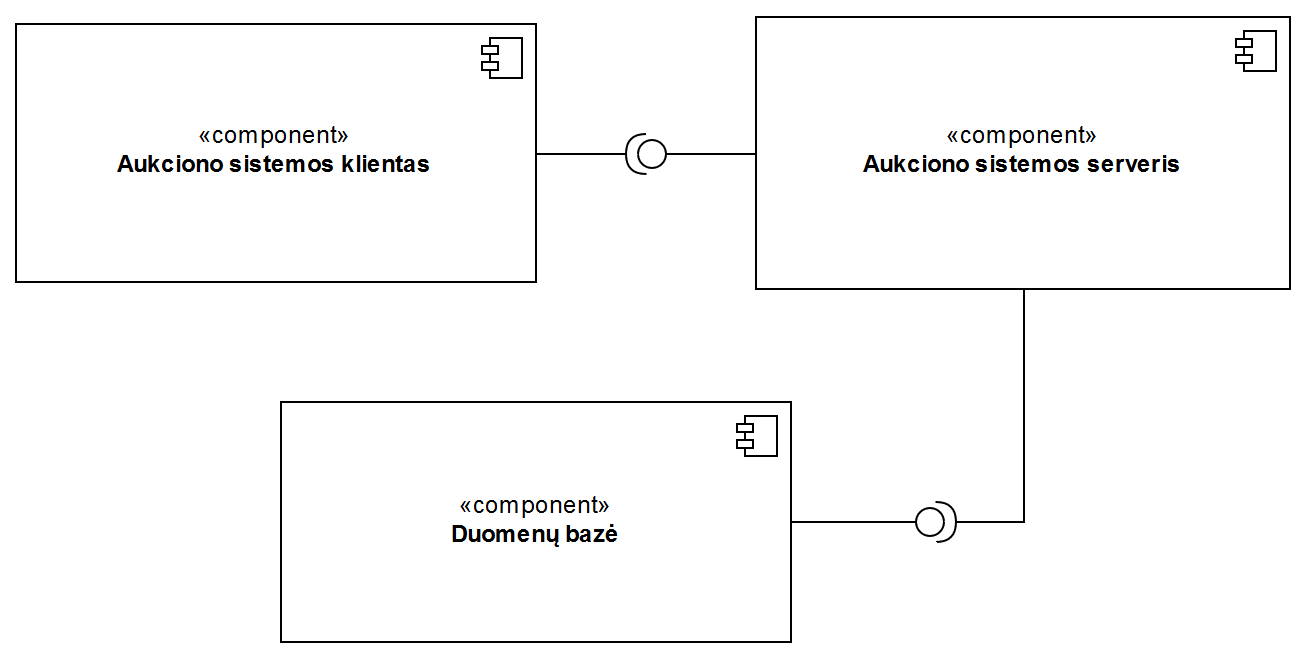

The diagram above was exported from draw.io. Its source (the exported page's mxGraphModel, read from the mxfile embedded in the PNG):
<mxGraphModel dx="690" dy="476" grid="1" gridSize="10" guides="1" tooltips="1" connect="1" arrows="1" fold="1" page="1" pageScale="1" pageWidth="827" pageHeight="583" math="0" shadow="0">
  <root>
    <mxCell id="XY5Q7NI1svUKVFvQ6-oS-0" />
    <mxCell id="XY5Q7NI1svUKVFvQ6-oS-1" parent="XY5Q7NI1svUKVFvQ6-oS-0" />
    <mxCell id="UQx7fYoo96ncSDf-RUYq-1" style="edgeStyle=orthogonalEdgeStyle;rounded=0;orthogonalLoop=1;jettySize=auto;html=1;exitX=1;exitY=0.5;exitDx=0;exitDy=0;entryX=1;entryY=0.5;entryDx=0;entryDy=0;entryPerimeter=0;endArrow=none;endFill=0;" parent="XY5Q7NI1svUKVFvQ6-oS-1" source="WyE2B3cwCPOd9cP9A1ND-0" target="UQx7fYoo96ncSDf-RUYq-0" edge="1">
      <mxGeometry relative="1" as="geometry" />
    </mxCell>
    <mxCell id="WyE2B3cwCPOd9cP9A1ND-0" value="«component»&lt;br&gt;&lt;div&gt;&lt;b&gt;Aukciono sistemos klientas&lt;/b&gt;&lt;/div&gt;" style="html=1;" parent="XY5Q7NI1svUKVFvQ6-oS-1" vertex="1">
      <mxGeometry x="60" y="161" width="260" height="129" as="geometry" />
    </mxCell>
    <mxCell id="WyE2B3cwCPOd9cP9A1ND-1" value="" style="shape=component;jettyWidth=8;jettyHeight=4;" parent="WyE2B3cwCPOd9cP9A1ND-0" vertex="1">
      <mxGeometry x="1" width="20" height="20" relative="1" as="geometry">
        <mxPoint x="-27" y="7" as="offset" />
      </mxGeometry>
    </mxCell>
    <mxCell id="j775fUQdUUo23utCtODO-0" value="«component»&lt;br&gt;&lt;div&gt;&lt;b&gt;Aukciono sistemos serveris&lt;/b&gt;&lt;/div&gt;" style="html=1;" parent="XY5Q7NI1svUKVFvQ6-oS-1" vertex="1">
      <mxGeometry x="430" y="157.5" width="267" height="136" as="geometry" />
    </mxCell>
    <mxCell id="j775fUQdUUo23utCtODO-1" value="" style="shape=component;jettyWidth=8;jettyHeight=4;" parent="j775fUQdUUo23utCtODO-0" vertex="1">
      <mxGeometry x="1" width="20" height="20" relative="1" as="geometry">
        <mxPoint x="-27" y="7" as="offset" />
      </mxGeometry>
    </mxCell>
    <mxCell id="en0q0gpjxAkKE5q70dA_-1" style="edgeStyle=orthogonalEdgeStyle;rounded=0;orthogonalLoop=1;jettySize=auto;html=1;exitX=1;exitY=0.5;exitDx=0;exitDy=0;entryX=0;entryY=0.5;entryDx=0;entryDy=0;entryPerimeter=0;endArrow=none;endFill=0;" parent="XY5Q7NI1svUKVFvQ6-oS-1" source="XZN6oIini7ztZ_J7-otu-0" target="en0q0gpjxAkKE5q70dA_-0" edge="1">
      <mxGeometry relative="1" as="geometry" />
    </mxCell>
    <mxCell id="XZN6oIini7ztZ_J7-otu-0" value="«component»&lt;br&gt;&lt;div&gt;&lt;b&gt;Duomenų bazė&lt;br&gt;&lt;/b&gt;&lt;/div&gt;" style="html=1;" parent="XY5Q7NI1svUKVFvQ6-oS-1" vertex="1">
      <mxGeometry x="192.5" y="350" width="255" height="120" as="geometry" />
    </mxCell>
    <mxCell id="XZN6oIini7ztZ_J7-otu-1" value="" style="shape=component;jettyWidth=8;jettyHeight=4;" parent="XZN6oIini7ztZ_J7-otu-0" vertex="1">
      <mxGeometry x="1" width="20" height="20" relative="1" as="geometry">
        <mxPoint x="-27" y="7" as="offset" />
      </mxGeometry>
    </mxCell>
    <mxCell id="UQx7fYoo96ncSDf-RUYq-2" style="edgeStyle=orthogonalEdgeStyle;rounded=0;orthogonalLoop=1;jettySize=auto;html=1;exitX=0;exitY=0.5;exitDx=0;exitDy=0;exitPerimeter=0;entryX=0;entryY=0.5;entryDx=0;entryDy=0;endArrow=none;endFill=0;" parent="XY5Q7NI1svUKVFvQ6-oS-1" source="UQx7fYoo96ncSDf-RUYq-0" target="j775fUQdUUo23utCtODO-0" edge="1">
      <mxGeometry relative="1" as="geometry" />
    </mxCell>
    <mxCell id="UQx7fYoo96ncSDf-RUYq-0" value="" style="shape=providedRequiredInterface;html=1;verticalLabelPosition=bottom;direction=west;" parent="XY5Q7NI1svUKVFvQ6-oS-1" vertex="1">
      <mxGeometry x="365" y="216" width="20" height="20" as="geometry" />
    </mxCell>
    <mxCell id="en0q0gpjxAkKE5q70dA_-2" style="edgeStyle=orthogonalEdgeStyle;rounded=0;orthogonalLoop=1;jettySize=auto;html=1;exitX=1;exitY=0.5;exitDx=0;exitDy=0;exitPerimeter=0;entryX=0.5;entryY=1;entryDx=0;entryDy=0;endArrow=none;endFill=0;" parent="XY5Q7NI1svUKVFvQ6-oS-1" source="en0q0gpjxAkKE5q70dA_-0" target="j775fUQdUUo23utCtODO-0" edge="1">
      <mxGeometry relative="1" as="geometry" />
    </mxCell>
    <mxCell id="en0q0gpjxAkKE5q70dA_-0" value="" style="shape=providedRequiredInterface;html=1;verticalLabelPosition=bottom;" parent="XY5Q7NI1svUKVFvQ6-oS-1" vertex="1">
      <mxGeometry x="510" y="400" width="20" height="20" as="geometry" />
    </mxCell>
  </root>
</mxGraphModel>